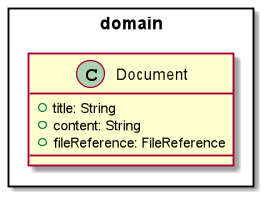

The diagram above was rendered by PlantUML. Its source (embedded in the PNG):
@startuml
package domain <<Rectangle>> {
    class Document {
        + title: String
        + content: String
        + fileReference: FileReference
    }
}

@enduml